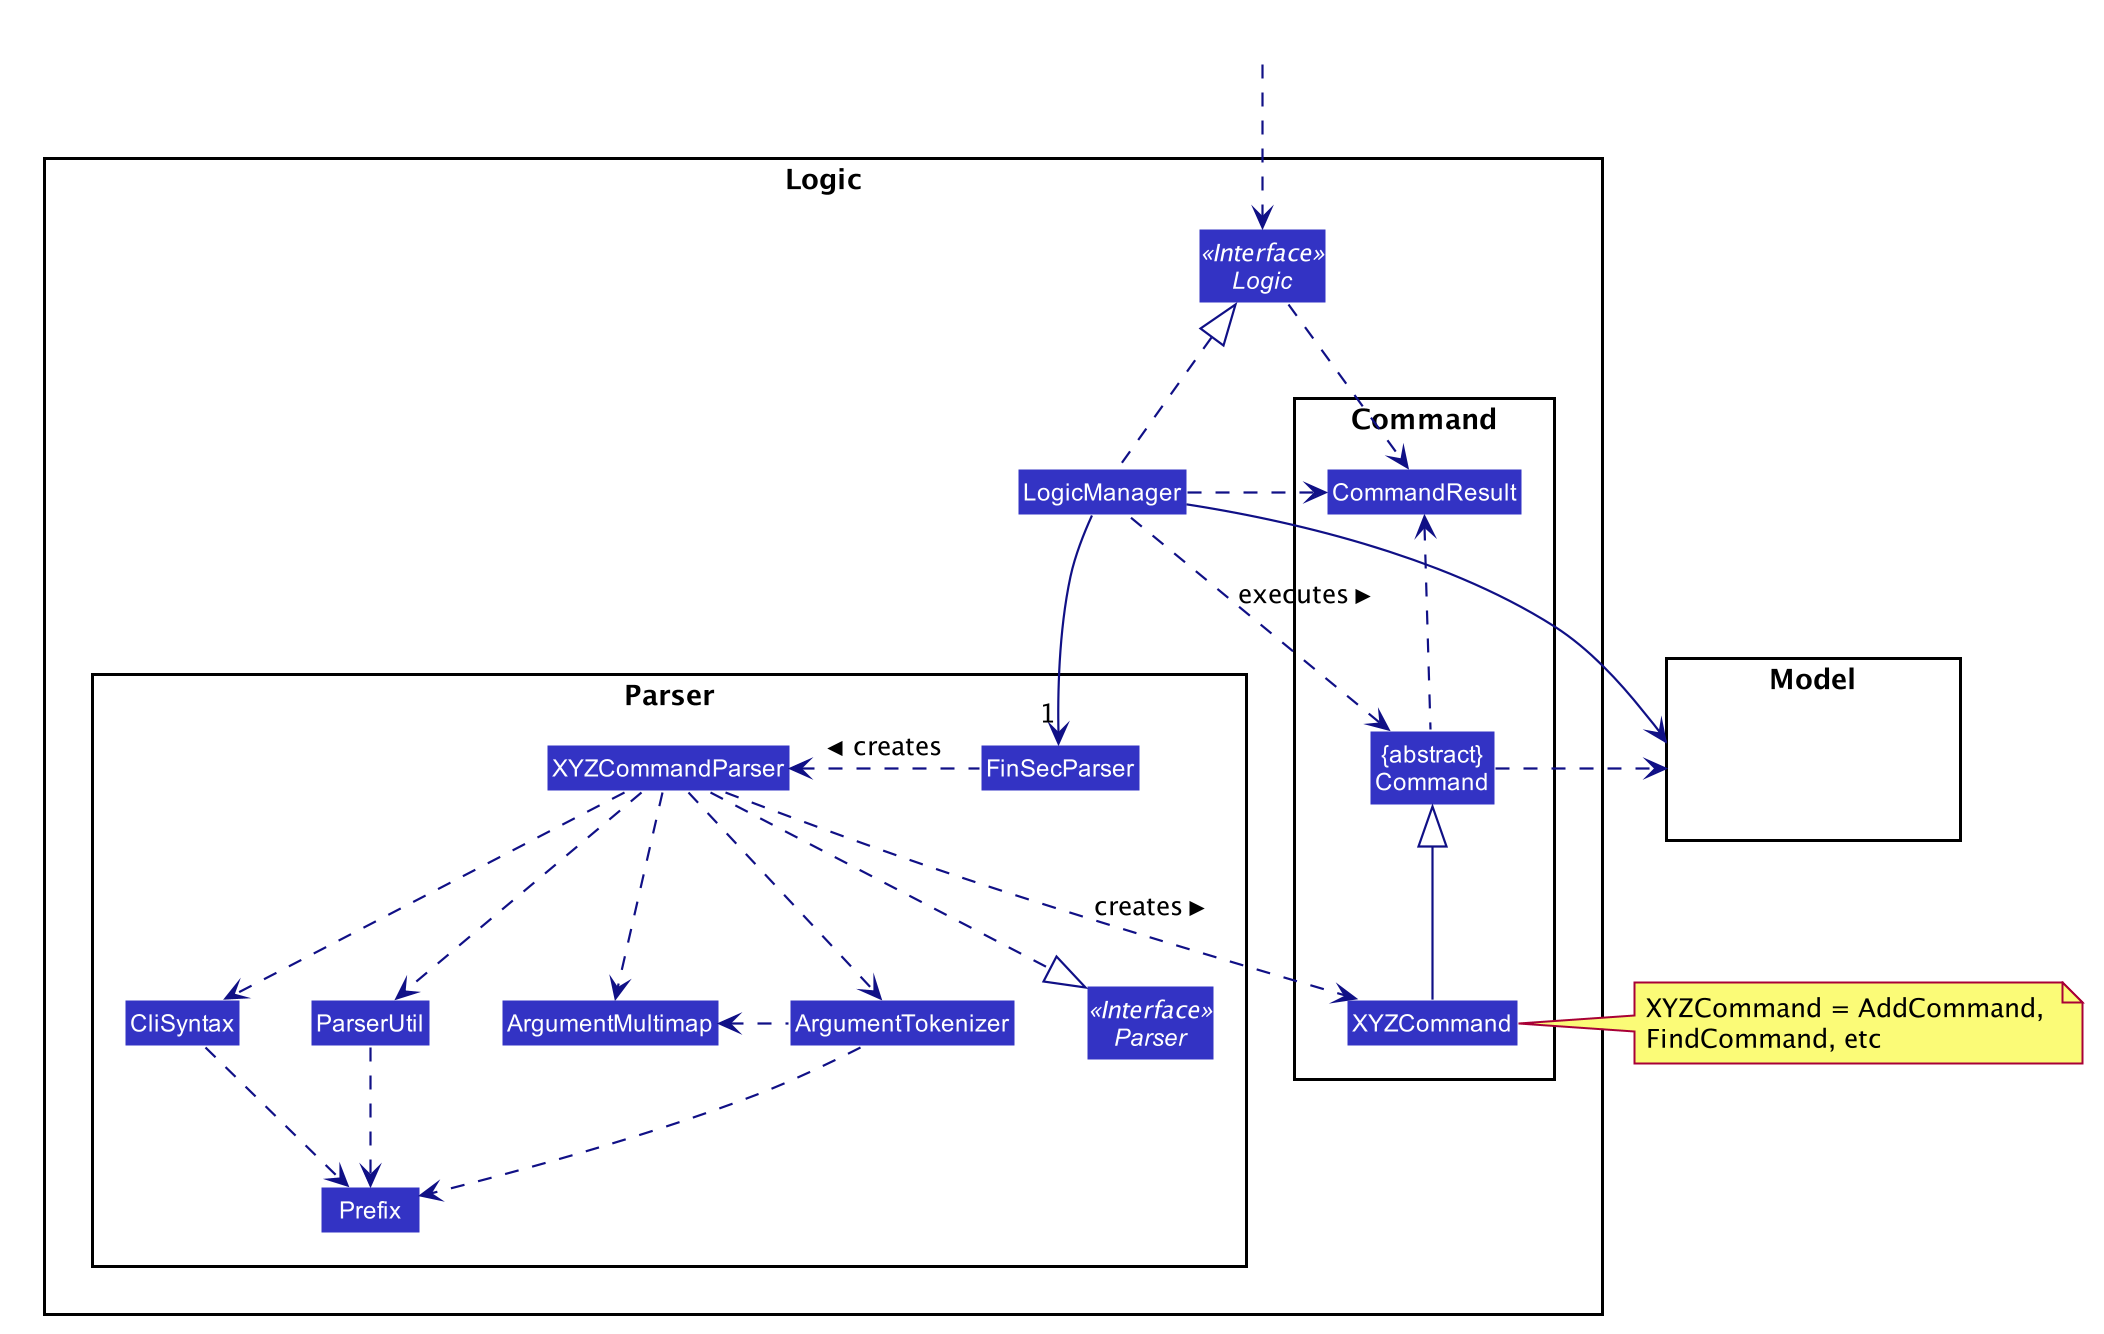

The diagram above was rendered by PlantUML. Its source (embedded in the PNG):
@startuml








skinparam BackgroundColor #FFFFFFF

skinparam Shadowing false

skinparam Class {
    FontColor #FFFFFF
    BorderThickness 1
    BorderColor #FFFFFF
    StereotypeFontColor #FFFFFF
    FontName Arial
    MemberColor #FFFFFF
}

skinparam Actor {
    BorderColor #000000
    Color #000000
    FontName Arial
}

skinparam Sequence {
    MessageAlign center
    BoxFontSize 15
    BoxPadding 0
    BoxFontColor #FFFFFF
    FontName Arial
}

skinparam Participant {
    FontColor #FFFFFFF
    Padding 20
}

skinparam MinClassWidth 50
skinparam ParticipantPadding 10
skinparam Shadowing false
skinparam DefaultTextAlignment center
skinparam packageStyle Rectangle

hide footbox
hide members
hide circle
skinparam arrowThickness 1.1
skinparam arrowColor #101086
skinparam classBackgroundColor #3333C4

package Logic {

package Parser {
Interface Parser <<Interface>>
Class FinSecParser
Class XYZCommandParser
Class CliSyntax
Class ParserUtil
Class ArgumentMultimap
Class ArgumentTokenizer
Class Prefix
}

package Command {
Class XYZCommand
Class CommandResult
Class "{abstract}\nCommand" as Command
}

Interface Logic <<Interface>>
Class LogicManager
}

package Model{
Class HiddenModel #FFFFFF
}

Class HiddenOutside #FFFFFF
HiddenOutside ..> Logic

LogicManager .up.|> Logic
LogicManager -->"1" FinSecParser
FinSecParser .left.> XYZCommandParser: creates >

XYZCommandParser ..> XYZCommand : creates >
XYZCommandParser ..|> Parser
XYZCommandParser ..> ArgumentMultimap
XYZCommandParser ..> ArgumentTokenizer
ArgumentTokenizer .left.> ArgumentMultimap
XYZCommandParser ..> CliSyntax
CliSyntax ..> Prefix
XYZCommandParser ..> ParserUtil
ParserUtil .down.> Prefix
ArgumentTokenizer .down.> Prefix
XYZCommand -up-|> Command
LogicManager .left.> Command : executes >

LogicManager --> Model
Command .right.> Model
note right of XYZCommand: XYZCommand = AddCommand, \nFindCommand, etc

Logic ..> CommandResult
LogicManager .down.> CommandResult
Command .up.> CommandResult
CommandResult -[hidden]-> Parser
@enduml